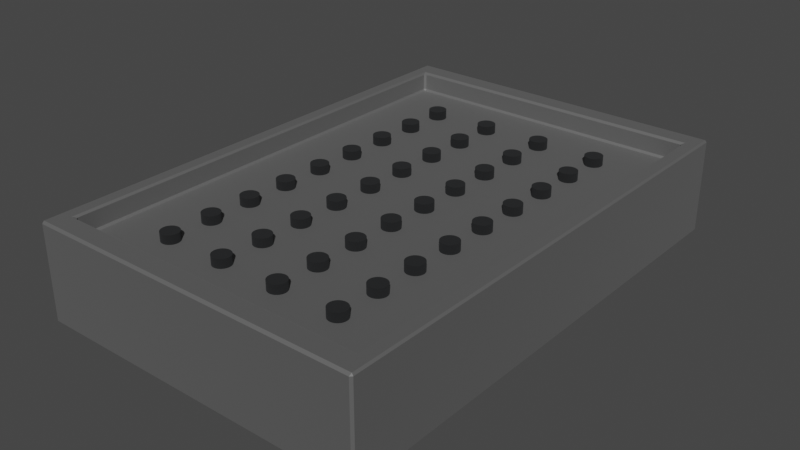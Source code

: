 # Source: Fire_Trap.blend  (saved by Blender 2.92.15; exported with 4.5.12 LTS)
import bpy
from mathutils import Matrix  # noqa: F401  (used for matrix-valued properties, if any)

bpy.ops.wm.read_factory_settings(use_empty=True)
scene = bpy.context.scene
scene.name = 'Scene'

# ---- collections
col_collection = bpy.data.collections.new('Collection'); scene.collection.children.link(col_collection)

# ---- materials (node trees are filled in below, after node groups)
mat_rough_mild_steel = bpy.data.materials.new('Rough Mild Steel')
mat_rough_mild_steel.use_transparent_shadow = False
mat_dark_steel = bpy.data.materials.new('Dark Steel')
mat_dark_steel.use_transparent_shadow = False

# ---- material node trees
mat_rough_mild_steel.use_nodes = True; mat_rough_mild_steel.node_tree.nodes.clear()
_N = mat_rough_mild_steel.node_tree.nodes; _L = mat_rough_mild_steel.node_tree.links
n0 = _N.new('ShaderNodeBsdfPrincipled'); n0.name = 'Principled BSDF'; n0.location = (10, 300)
n0.distribution = 'GGX'
n0.subsurface_method = 'BURLEY'
n0.inputs[0].default_value = (0.2883, 0.2883, 0.2883, 1.0)
n0.inputs[1].default_value = 1.0
n0.inputs[2].default_value = 0.7794
n0.inputs[3].default_value = 1.45
n0.inputs[13].default_value = 0.2574
n0.inputs[27].default_value = (0.0, 0.0, 0.0, 1.0)
n0.inputs[28].default_value = 1.0
n1 = _N.new('ShaderNodeOutputMaterial'); n1.name = 'Material Output'; n1.location = (300, 300)
_L.new(n0.outputs[0], n1.inputs[0])
n1.is_active_output = True
mat_dark_steel.use_nodes = True; mat_dark_steel.node_tree.nodes.clear()
_N = mat_dark_steel.node_tree.nodes; _L = mat_dark_steel.node_tree.links
n0 = _N.new('ShaderNodeBsdfPrincipled'); n0.name = 'Principled BSDF'; n0.location = (10, 300)
n0.distribution = 'GGX'
n0.subsurface_method = 'BURLEY'
n0.inputs[0].default_value = (0.05654, 0.05841, 0.06072, 1.0)
n0.inputs[1].default_value = 1.0
n0.inputs[2].default_value = 1.0
n0.inputs[3].default_value = 1.45
n0.inputs[13].default_value = 0.2772
n0.inputs[27].default_value = (0.0, 0.0, 0.0, 1.0)
n0.inputs[28].default_value = 1.0
n1 = _N.new('ShaderNodeOutputMaterial'); n1.name = 'Material Output'; n1.location = (300, 300)
_L.new(n0.outputs[0], n1.inputs[0])
n1.is_active_output = True

# ---- world
world_world = bpy.data.worlds.new('World'); scene.world = world_world
world_world.use_nodes = True; world_world.node_tree.nodes.clear()
_N = world_world.node_tree.nodes; _L = world_world.node_tree.links
n0 = _N.new('ShaderNodeOutputWorld'); n0.name = 'World Output'; n0.location = (300, 300)
n1 = _N.new('ShaderNodeBackground'); n1.name = 'Background'; n1.location = (10, 300)
n1.inputs[0].default_value = (0.05088, 0.05088, 0.05088, 1.0)
_L.new(n1.outputs[0], n0.inputs[0])
n0.is_active_output = True
world_world.color = (0.05088, 0.05088, 0.05088)
world_world.use_sun_shadow = False
world_world.sun_shadow_jitter_overblur = 0.0

# ---- meshes
me_plane = bpy.data.meshes.new('Plane')
me_plane.from_pydata([(-2.3, -3.4, 0.0), (2.3, -3.4, 0.0), (-2.3, 3.4, 0.0), (2.3, 3.4, 0.0), (-2.3, -3.4, -0.3), (2.3, -3.4, -0.3), (-2.3, 3.4, -0.3), (2.3, 3.4, -0.3), (-2.515, -3.74, -0.3), (2.515, -3.74, -0.3), (-2.515, 3.74, -0.3), (2.515, 3.74, -0.3), (-2.515, -3.74, 1.1), (2.515, -3.74, 1.1), (-2.515, 3.74, 1.1), (2.515, 3.74, 1.1)], [], [(0, 2, 3, 1), (5, 7, 11, 9), (0, 1, 5, 4), (1, 3, 7, 5), (2, 0, 4, 6), (3, 2, 6, 7), (10, 8, 12, 14), (6, 4, 8, 10), (7, 6, 10, 11), (4, 5, 9, 8), (11, 10, 14, 15), (8, 9, 13, 12), (9, 11, 15, 13)])
_uv = me_plane.uv_layers.new(name='UVMap')
_uv.uv.foreach_set('vector', [0.0, 0.0, 0.0, 1.0, 1.0, 1.0, 1.0, 0.0, 1.0, 0.0, 1.0, 1.0, 1.0, 1.0, 1.0, 0.0, 0.0, 0.0, 1.0, 0.0, 1.0, 0.0, 0.0, 0.0, 1.0, 0.0, 1.0, 1.0, 1.0, 1.0, 1.0, 0.0, 0.0, 1.0, 0.0, 0.0, 0.0, 0.0, 0.0, 1.0, 1.0, 1.0, 0.0, 1.0, 0.0, 1.0, 1.0, 1.0, 0.0, 1.0, 0.0, 0.0, 0.0, 0.0, 0.0, 1.0, 0.0, 1.0, 0.0, 0.0, 0.0, 0.0, 0.0, 1.0, 1.0, 1.0, 0.0, 1.0, 0.0, 1.0, 1.0, 1.0, 0.0, 0.0, 1.0, 0.0, 1.0, 0.0, 0.0, 0.0, 1.0, 1.0, 0.0, 1.0, 0.0, 1.0, 1.0, 1.0, 0.0, 0.0, 1.0, 0.0, 1.0, 0.0, 0.0, 0.0, 1.0, 0.0, 1.0, 1.0, 1.0, 1.0, 1.0, 0.0])
me_plane.materials.append(mat_rough_mild_steel)
me_plane.use_remesh_fix_poles = True
me_plane.use_remesh_preserve_attributes = False
me_plane.use_mirror_vertex_groups = False
me_plane.update()
me_cylinder = bpy.data.meshes.new('Cylinder')
me_cylinder.from_pydata([(0.0, 1.0, -1.0), (0.0, 1.0, 1.0), (0.1951, 0.9808, -1.0), (0.1951, 0.9808, 1.0), (0.3827, 0.9239, -1.0), (0.3827, 0.9239, 1.0), (0.5556, 0.8315, -1.0), (0.5556, 0.8315, 1.0), (0.7071, 0.7071, -1.0), (0.7071, 0.7071, 1.0), (0.8315, 0.5556, -1.0), (0.8315, 0.5556, 1.0), (0.9239, 0.3827, -1.0), (0.9239, 0.3827, 1.0), (0.9808, 0.1951, -1.0), (0.9808, 0.1951, 1.0), (1.0, 7.55e-08, -1.0), (1.0, 7.55e-08, 1.0), (0.9808, -0.1951, -1.0), (0.9808, -0.1951, 1.0), (0.9239, -0.3827, -1.0), (0.9239, -0.3827, 1.0), (0.8315, -0.5556, -1.0), (0.8315, -0.5556, 1.0), (0.7071, -0.7071, -1.0), (0.7071, -0.7071, 1.0), (0.5556, -0.8315, -1.0), (0.5556, -0.8315, 1.0), (0.3827, -0.9239, -1.0), (0.3827, -0.9239, 1.0), (0.1951, -0.9808, -1.0), (0.1951, -0.9808, 1.0), (-3.258e-07, -1.0, -1.0), (-3.258e-07, -1.0, 1.0), (-0.1951, -0.9808, -1.0), (-0.1951, -0.9808, 1.0), (-0.3827, -0.9239, -1.0), (-0.3827, -0.9239, 1.0), (-0.5556, -0.8315, -1.0), (-0.5556, -0.8315, 1.0), (-0.7071, -0.7071, -1.0), (-0.7071, -0.7071, 1.0), (-0.8315, -0.5556, -1.0), (-0.8315, -0.5556, 1.0), (-0.9239, -0.3827, -1.0), (-0.9239, -0.3827, 1.0), (-0.9808, -0.1951, -1.0), (-0.9808, -0.1951, 1.0), (-1.0, 9.656e-07, -1.0), (-1.0, 9.656e-07, 1.0), (-0.9808, 0.1951, -1.0), (-0.9808, 0.1951, 1.0), (-0.9239, 0.3827, -1.0), (-0.9239, 0.3827, 1.0), (-0.8315, 0.5556, -1.0), (-0.8315, 0.5556, 1.0), (-0.7071, 0.7071, -1.0), (-0.7071, 0.7071, 1.0), (-0.5556, 0.8315, -1.0), (-0.5556, 0.8315, 1.0), (-0.3827, 0.9239, -1.0), (-0.3827, 0.9239, 1.0), (-0.1951, 0.9808, -1.0), (-0.1951, 0.9808, 1.0)], [], [(0, 1, 3, 2), (2, 3, 5, 4), (4, 5, 7, 6), (6, 7, 9, 8), (8, 9, 11, 10), (10, 11, 13, 12), (12, 13, 15, 14), (14, 15, 17, 16), (16, 17, 19, 18), (18, 19, 21, 20), (20, 21, 23, 22), (22, 23, 25, 24), (24, 25, 27, 26), (26, 27, 29, 28), (28, 29, 31, 30), (30, 31, 33, 32), (32, 33, 35, 34), (34, 35, 37, 36), (36, 37, 39, 38), (38, 39, 41, 40), (40, 41, 43, 42), (42, 43, 45, 44), (44, 45, 47, 46), (46, 47, 49, 48), (48, 49, 51, 50), (50, 51, 53, 52), (52, 53, 55, 54), (54, 55, 57, 56), (56, 57, 59, 58), (58, 59, 61, 60), (3, 1, 63, 61, 59, 57, 55, 53, 51, 49, 47, 45, 43, 41, 39, 37, 35, 33, 31, 29, 27, 25, 23, 21, 19, 17, 15, 13, 11, 9, 7, 5), (60, 61, 63, 62), (62, 63, 1, 0), (0, 2, 4, 6, 8, 10, 12, 14, 16, 18, 20, 22, 24, 26, 28, 30, 32, 34, 36, 38, 40, 42, 44, 46, 48, 50, 52, 54, 56, 58, 60, 62)])
me_cylinder.polygons.foreach_set('use_smooth', [True] * 34)
_uv = me_cylinder.uv_layers.new(name='UVMap')
_uv.uv.foreach_set('vector', [1.0, 0.5, 1.0, 1.0, 0.9688, 1.0, 0.9688, 0.5, 0.9688, 0.5, 0.9688, 1.0, 0.9375, 1.0, 0.9375, 0.5, 0.9375, 0.5, 0.9375, 1.0, 0.9062, 1.0, 0.9062, 0.5, 0.9062, 0.5, 0.9062, 1.0, 0.875, 1.0, 0.875, 0.5, 0.875, 0.5, 0.875, 1.0, 0.8438, 1.0, 0.8438, 0.5, 0.8438, 0.5, 0.8438, 1.0, 0.8125, 1.0, 0.8125, 0.5, 0.8125, 0.5, 0.8125, 1.0, 0.7812, 1.0, 0.7812, 0.5, 0.7812, 0.5, 0.7812, 1.0, 0.75, 1.0, 0.75, 0.5, 0.75, 0.5, 0.75, 1.0, 0.7188, 1.0, 0.7188, 0.5, 0.7188, 0.5, 0.7188, 1.0, 0.6875, 1.0, 0.6875, 0.5, 0.6875, 0.5, 0.6875, 1.0, 0.6562, 1.0, 0.6562, 0.5, 0.6562, 0.5, 0.6562, 1.0, 0.625, 1.0, 0.625, 0.5, 0.625, 0.5, 0.625, 1.0, 0.5938, 1.0, 0.5938, 0.5, 0.5938, 0.5, 0.5938, 1.0, 0.5625, 1.0, 0.5625, 0.5, 0.5625, 0.5, 0.5625, 1.0, 0.5312, 1.0, 0.5312, 0.5, 0.5312, 0.5, 0.5312, 1.0, 0.5, 1.0, 0.5, 0.5, 0.5, 0.5, 0.5, 1.0, 0.4688, 1.0, 0.4688, 0.5, 0.4688, 0.5, 0.4688, 1.0, 0.4375, 1.0, 0.4375, 0.5, 0.4375, 0.5, 0.4375, 1.0, 0.4062, 1.0, 0.4062, 0.5, 0.4062, 0.5, 0.4062, 1.0, 0.375, 1.0, 0.375, 0.5, 0.375, 0.5, 0.375, 1.0, 0.3438, 1.0, 0.3438, 0.5, 0.3438, 0.5, 0.3438, 1.0, 0.3125, 1.0, 0.3125, 0.5, 0.3125, 0.5, 0.3125, 1.0, 0.2812, 1.0, 0.2812, 0.5, 0.2812, 0.5, 0.2812, 1.0, 0.25, 1.0, 0.25, 0.5, 0.25, 0.5, 0.25, 1.0, 0.2188, 1.0, 0.2188, 0.5, 0.2188, 0.5, 0.2188, 1.0, 0.1875, 1.0, 0.1875, 0.5, 0.1875, 0.5, 0.1875, 1.0, 0.1562, 1.0, 0.1562, 0.5, 0.1562, 0.5, 0.1562, 1.0, 0.125, 1.0, 0.125, 0.5, 0.125, 0.5, 0.125, 1.0, 0.09375, 1.0, 0.09375, 0.5, 0.09375, 0.5, 0.09375, 1.0, 0.0625, 1.0, 0.0625, 0.5, 0.2968, 0.4854, 0.25, 0.49, 0.2032, 0.4854, 0.1582, 0.4717, 0.1167, 0.4496, 0.08029, 0.4197, 0.05045, 0.3833, 0.02827, 0.3418, 0.01461, 0.2968, 0.01, 0.25, 0.01461, 0.2032, 0.02827, 0.1582, 0.05045, 0.1167, 0.08029, 0.08029, 0.1167, 0.05045, 0.1582, 0.02827, 0.2032, 0.01461, 0.25, 0.01, 0.2968, 0.01461, 0.3418, 0.02827, 0.3833, 0.05045, 0.4197, 0.08029, 0.4496, 0.1167, 0.4717, 0.1582, 0.4854, 0.2032, 0.49, 0.25, 0.4854, 0.2968, 0.4717, 0.3418, 0.4496, 0.3833, 0.4197, 0.4197, 0.3833, 0.4496, 0.3418, 0.4717, 0.0625, 0.5, 0.0625, 1.0, 0.03125, 1.0, 0.03125, 0.5, 0.03125, 0.5, 0.03125, 1.0, 0.0, 1.0, 0.0, 0.5, 0.75, 0.49, 0.7968, 0.4854, 0.8418, 0.4717, 0.8833, 0.4496, 0.9197, 0.4197, 0.9496, 0.3833, 0.9717, 0.3418, 0.9854, 0.2968, 0.99, 0.25, 0.9854, 0.2032, 0.9717, 0.1582, 0.9496, 0.1167, 0.9197, 0.08029, 0.8833, 0.05045, 0.8418, 0.02827, 0.7968, 0.01461, 0.75, 0.01, 0.7032, 0.01461, 0.6582, 0.02827, 0.6167, 0.05045, 0.5803, 0.08029, 0.5504, 0.1167, 0.5283, 0.1582, 0.5146, 0.2032, 0.51, 0.25, 0.5146, 0.2968, 0.5283, 0.3418, 0.5504, 0.3833, 0.5803, 0.4197, 0.6167, 0.4496, 0.6582, 0.4717, 0.7032, 0.4854])
me_cylinder.materials.append(mat_dark_steel)
me_cylinder.use_remesh_fix_poles = True
me_cylinder.use_remesh_preserve_attributes = False
me_cylinder.use_mirror_vertex_groups = False
me_cylinder.update()

# ---- objects
ob_plane = bpy.data.objects.new('Plane', me_plane)
ob_cylinder = bpy.data.objects.new('Cylinder', me_cylinder)

# ---- transforms, parenting, visibility, modifiers, constraints
ob_plane.location = (0.0, 0.0, 0.0)
ob_plane.rotation_euler = (-3.142, -0.0, 0.0)
ob_plane.lineart.crease_threshold = 0.0
_m = ob_plane.modifiers.new('Bevel', 'BEVEL')
_m.width = 0.03
_m.width_pct = 0.03
ob_cylinder.location = (1.38, -2.7, 0.0)
ob_cylinder.scale = (0.132, 0.132, 0.132)
ob_cylinder.lineart.crease_threshold = 0.0
_m = ob_cylinder.modifiers.new('EdgeSplit', 'EDGE_SPLIT')
_m = ob_cylinder.modifiers.new('Array.001', 'ARRAY')
_m.count = 4
_m.use_constant_offset = True
_m.constant_offset_displace = (-7.0, 0.0, 0.0)
_m.use_relative_offset = False
_m.relative_offset_displace = (-1.0, 0.0, 0.0)
_m = ob_cylinder.modifiers.new('Array', 'ARRAY')
_m.count = 9
_m.use_constant_offset = True
_m.constant_offset_displace = (0.0, 5.0, 0.0)
_m.use_relative_offset = False
_m.relative_offset_displace = (0.0, 1.0, 0.0)

# ---- collection membership
col_collection.objects.link(ob_plane)
col_collection.objects.link(ob_cylinder)

# ---- scene / render settings (as saved in the file)
scene.frame_start = 0; scene.frame_end = 40; scene.frame_set(0)
scene.render.engine = 'BLENDER_EEVEE_NEXT'
scene.cycles.use_denoising = False
scene.cycles.samples = 128
scene.cycles.sampling_pattern = 'TABULATED_SOBOL'
scene.cycles.use_adaptive_sampling = False
scene.cycles.use_light_tree = False
scene.view_settings.view_transform = 'Filmic'
bpy.context.view_layer.update()

# ---- added for rendering (the .blend has no active camera and no usable light): camera, sun
cam_auto = bpy.data.cameras.new('AutoCamera')
cam_auto.lens = 50.0
cam_auto.sensor_width = 36.0
cam_auto.clip_end = 1000.0
ob_auto_camera = bpy.data.objects.new('AutoCamera', cam_auto)
scene.collection.objects.link(ob_auto_camera)
ob_auto_camera.location = (8.43992, -10.1279, 6.35194)
ob_auto_camera.rotation_euler = (1.09748, -7.21219e-08, 0.694738)
scene.camera = ob_auto_camera
light_auto_sun = bpy.data.lights.new('AutoSun', 'SUN')
light_auto_sun.energy = 3.0
light_auto_sun.angle = 0.0523599
ob_auto_sun = bpy.data.objects.new('AutoSun', light_auto_sun)
scene.collection.objects.link(ob_auto_sun)
ob_auto_sun.rotation_euler = (0.872665, 0.174533, 0.523599)
bpy.context.view_layer.update()
